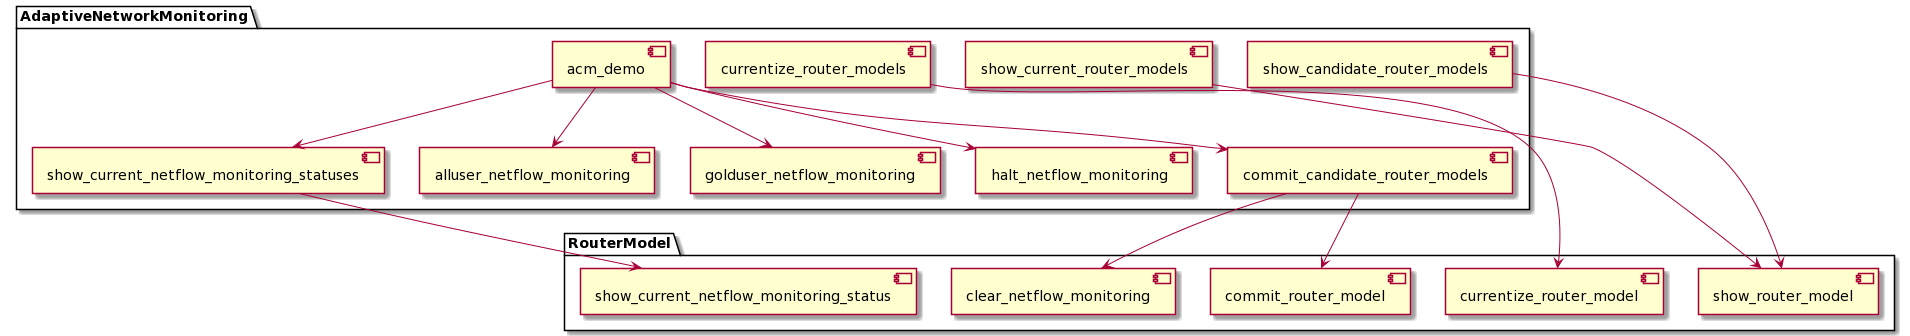

The diagram above was rendered by PlantUML. Its source (embedded in the PNG):
@startuml
package "AdaptiveNetworkMonitoring" {
  [currentize_router_models]
  [show_current_netflow_monitoring_statuses]
  [show_current_router_models]
  [show_candidate_router_models]
  [alluser_netflow_monitoring]
  [golduser_netflow_monitoring]
  [halt_netflow_monitoring]
  [commit_candidate_router_models]
  [acm_demo]
}

package "RouterModel" {
  [currentize_router_model]
  [show_current_netflow_monitoring_status]
  [show_router_model]
  [clear_netflow_monitoring]
  [commit_router_model]
}

[acm_demo] --> [halt_netflow_monitoring]
[acm_demo] --> [alluser_netflow_monitoring]
[acm_demo] --> [golduser_netflow_monitoring]
[acm_demo] --> [commit_candidate_router_models]
[acm_demo] --> [show_current_netflow_monitoring_statuses]

[currentize_router_models] --> [currentize_router_model]

[show_current_netflow_monitoring_statuses] --> [show_current_netflow_monitoring_status]

[show_current_router_models] --> [show_router_model]
[show_candidate_router_models] --> [show_router_model]

[commit_candidate_router_models] --> [clear_netflow_monitoring]
[commit_candidate_router_models] --> [commit_router_model]
@enduml